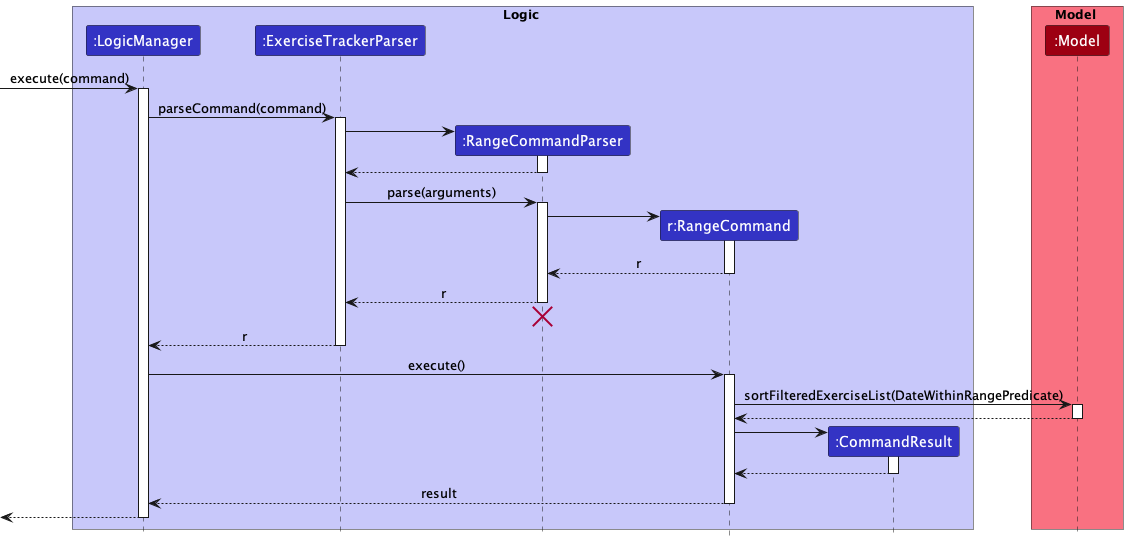

The diagram above was rendered by PlantUML. Its source (embedded in the PNG):
@startuml
!include style.puml

box Logic LOGIC_COLOR_T1
participant ":LogicManager" as LogicManager LOGIC_COLOR
participant ":ExerciseTrackerParser" as ExerciseTrackerParser LOGIC_COLOR
participant ":RangeCommandParser" as RangeCommandParser LOGIC_COLOR
participant "r:RangeCommand" as RangeCommand LOGIC_COLOR
participant ":CommandResult" as CommandResult LOGIC_COLOR
end box

box Model MODEL_COLOR_T1
participant ":Model" as Model MODEL_COLOR
end box

[-> LogicManager : execute(command)
activate LogicManager

LogicManager -> ExerciseTrackerParser : parseCommand(command)
activate ExerciseTrackerParser

create RangeCommandParser
ExerciseTrackerParser -> RangeCommandParser
activate RangeCommandParser

RangeCommandParser --> ExerciseTrackerParser
deactivate RangeCommandParser

ExerciseTrackerParser -> RangeCommandParser : parse(arguments)
activate RangeCommandParser

create RangeCommand
RangeCommandParser -> RangeCommand
activate RangeCommand

RangeCommand --> RangeCommandParser : r
deactivate RangeCommand

RangeCommandParser --> ExerciseTrackerParser : r
deactivate RangeCommandParser
'Hidden arrow to position the destroy marker below the end of the activation bar.
RangeCommandParser -[hidden]-> ExerciseTrackerParser
destroy RangeCommandParser

ExerciseTrackerParser --> LogicManager : r
deactivate ExerciseTrackerParser

LogicManager -> RangeCommand : execute()
activate RangeCommand

RangeCommand -> Model : sortFilteredExerciseList(DateWithinRangePredicate)
activate Model

Model --> RangeCommand
deactivate Model

create CommandResult
RangeCommand -> CommandResult
activate CommandResult

CommandResult --> RangeCommand
deactivate CommandResult

RangeCommand --> LogicManager : result
deactivate RangeCommand

[<--LogicManager
deactivate LogicManager
@enduml